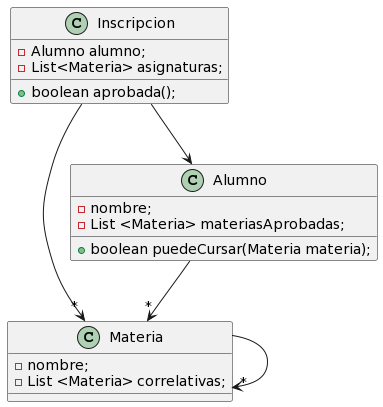

The diagram above was rendered by PlantUML. Its source (embedded in the PNG):
@startuml
class Materia{
  -nombre;
  -List <Materia> correlativas;
  
}

class Alumno {
 -nombre;
 -List <Materia> materiasAprobadas;
 + boolean puedeCursar(Materia materia);

}
class Inscripcion{
  - Alumno alumno;
  - List<Materia> asignaturas; 
  + boolean aprobada();
  
}

Alumno -->"*"Materia
Materia -->"*"Materia
Inscripcion -->Alumno
Inscripcion -->"*"Materia
@enduml